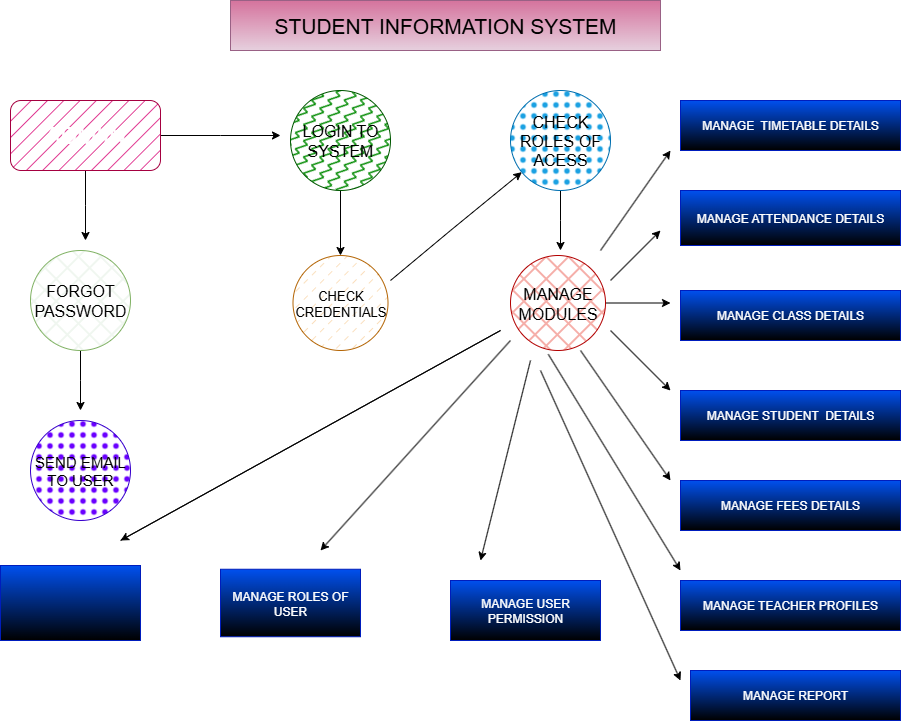

The diagram above was exported from draw.io. Its source (the exported page's mxGraphModel, read from the mxfile embedded in the PNG):
<mxGraphModel dx="2130" dy="703" grid="1" gridSize="10" guides="1" tooltips="1" connect="1" arrows="1" fold="1" page="1" pageScale="1" pageWidth="827" pageHeight="1169" math="0" shadow="0">
  <root>
    <mxCell id="0" />
    <mxCell id="1" parent="0" />
    <mxCell id="JmmdX2Hd6POXiMArBh2e-3" value="&lt;font style=&quot;font-size: 21px;&quot;&gt;STUDENT INFORMATION SYSTEM&lt;/font&gt;" style="rounded=0;whiteSpace=wrap;html=1;fillColor=#e6d0de;strokeColor=#996185;gradientColor=#d5739d;gradientDirection=north;" vertex="1" parent="1">
      <mxGeometry x="150" y="20" width="430" height="50" as="geometry" />
    </mxCell>
    <mxCell id="JmmdX2Hd6POXiMArBh2e-25" style="edgeStyle=orthogonalEdgeStyle;rounded=0;orthogonalLoop=1;jettySize=auto;html=1;exitX=1;exitY=0.5;exitDx=0;exitDy=0;" edge="1" parent="1" source="JmmdX2Hd6POXiMArBh2e-5">
      <mxGeometry relative="1" as="geometry">
        <mxPoint x="200" y="155" as="targetPoint" />
      </mxGeometry>
    </mxCell>
    <mxCell id="JmmdX2Hd6POXiMArBh2e-29" style="edgeStyle=orthogonalEdgeStyle;rounded=0;orthogonalLoop=1;jettySize=auto;html=1;" edge="1" parent="1" source="JmmdX2Hd6POXiMArBh2e-5">
      <mxGeometry relative="1" as="geometry">
        <mxPoint x="5" y="260" as="targetPoint" />
      </mxGeometry>
    </mxCell>
    <mxCell id="JmmdX2Hd6POXiMArBh2e-5" value="&lt;font style=&quot;font-size: 23px;&quot;&gt;ADMIIN&lt;/font&gt;" style="rounded=1;whiteSpace=wrap;html=1;fillColor=#d80073;strokeColor=#A50040;fontColor=light-dark(#FFFFFF,#FFFFFF);fillStyle=hatch;" vertex="1" parent="1">
      <mxGeometry x="-70" y="120" width="150" height="70" as="geometry" />
    </mxCell>
    <mxCell id="JmmdX2Hd6POXiMArBh2e-28" style="edgeStyle=orthogonalEdgeStyle;rounded=0;orthogonalLoop=1;jettySize=auto;html=1;entryX=0.5;entryY=0;entryDx=0;entryDy=0;" edge="1" parent="1" source="JmmdX2Hd6POXiMArBh2e-6" target="JmmdX2Hd6POXiMArBh2e-10">
      <mxGeometry relative="1" as="geometry" />
    </mxCell>
    <mxCell id="JmmdX2Hd6POXiMArBh2e-6" value="&lt;font style=&quot;font-size: 16px; color: light-dark(rgb(0, 0, 0), rgb(255, 255, 255));&quot;&gt;LOGIN TO SYSTEM&lt;/font&gt;" style="ellipse;whiteSpace=wrap;html=1;aspect=fixed;fillStyle=zigzag-line;fillColor=#008A00;strokeColor=#005700;fontColor=#ffffff;" vertex="1" parent="1">
      <mxGeometry x="210" y="110" width="100" height="100" as="geometry" />
    </mxCell>
    <mxCell id="JmmdX2Hd6POXiMArBh2e-27" style="edgeStyle=orthogonalEdgeStyle;rounded=0;orthogonalLoop=1;jettySize=auto;html=1;" edge="1" parent="1" source="JmmdX2Hd6POXiMArBh2e-7">
      <mxGeometry relative="1" as="geometry">
        <mxPoint x="480" y="270" as="targetPoint" />
      </mxGeometry>
    </mxCell>
    <mxCell id="JmmdX2Hd6POXiMArBh2e-7" value="&lt;font style=&quot;font-size: 16px; color: light-dark(rgb(0, 0, 0), rgb(255, 255, 255));&quot;&gt;CHECK ROLES OF ACESS&lt;/font&gt;" style="ellipse;whiteSpace=wrap;html=1;aspect=fixed;fillColor=#1ba1e2;strokeColor=#006EAF;fontColor=#ffffff;fillStyle=dots;" vertex="1" parent="1">
      <mxGeometry x="430" y="110" width="100" height="100" as="geometry" />
    </mxCell>
    <mxCell id="JmmdX2Hd6POXiMArBh2e-8" value="MANAGE&amp;nbsp; TIMETABLE DETAILS" style="rounded=0;whiteSpace=wrap;html=1;fillColor=#0050ef;fontColor=#ffffff;strokeColor=#001DBC;gradientColor=default;" vertex="1" parent="1">
      <mxGeometry x="600" y="120" width="220" height="50" as="geometry" />
    </mxCell>
    <mxCell id="JmmdX2Hd6POXiMArBh2e-30" style="edgeStyle=orthogonalEdgeStyle;rounded=0;orthogonalLoop=1;jettySize=auto;html=1;" edge="1" parent="1" source="JmmdX2Hd6POXiMArBh2e-9">
      <mxGeometry relative="1" as="geometry">
        <mxPoint y="430" as="targetPoint" />
      </mxGeometry>
    </mxCell>
    <mxCell id="JmmdX2Hd6POXiMArBh2e-9" value="&lt;font style=&quot;font-size: 16px;&quot;&gt;FORGOT PASSWORD&lt;/font&gt;" style="ellipse;whiteSpace=wrap;html=1;aspect=fixed;fillColor=#d5e8d4;strokeColor=#82b366;fillStyle=cross-hatch;" vertex="1" parent="1">
      <mxGeometry x="-50" y="270" width="100" height="100" as="geometry" />
    </mxCell>
    <mxCell id="JmmdX2Hd6POXiMArBh2e-10" value="&lt;font style=&quot;font-size: 13px;&quot;&gt;CHECK CREDENTIALS&lt;/font&gt;" style="ellipse;whiteSpace=wrap;html=1;aspect=fixed;fillColor=#fad7ac;strokeColor=#b46504;fillStyle=dashed;" vertex="1" parent="1">
      <mxGeometry x="212.5" y="275" width="95" height="95" as="geometry" />
    </mxCell>
    <mxCell id="JmmdX2Hd6POXiMArBh2e-36" style="edgeStyle=orthogonalEdgeStyle;rounded=0;orthogonalLoop=1;jettySize=auto;html=1;" edge="1" parent="1" source="JmmdX2Hd6POXiMArBh2e-11">
      <mxGeometry relative="1" as="geometry">
        <mxPoint x="590" y="322.5" as="targetPoint" />
      </mxGeometry>
    </mxCell>
    <mxCell id="JmmdX2Hd6POXiMArBh2e-11" value="&lt;font style=&quot;color: light-dark(rgb(0, 0, 0), rgb(255, 255, 255)); font-size: 16px;&quot;&gt;MANAGE MODULES&lt;/font&gt;" style="ellipse;whiteSpace=wrap;html=1;aspect=fixed;fillStyle=cross-hatch;fillColor=#e51400;strokeColor=#B20000;gradientDirection=west;fontColor=#ffffff;" vertex="1" parent="1">
      <mxGeometry x="430" y="275" width="95" height="95" as="geometry" />
    </mxCell>
    <mxCell id="JmmdX2Hd6POXiMArBh2e-12" value="&lt;font style=&quot;font-size: 15px; color: light-dark(rgb(0, 0, 0), rgb(255, 255, 255));&quot;&gt;SEND EMAIL TO USER&lt;/font&gt;" style="ellipse;whiteSpace=wrap;html=1;aspect=fixed;fillColor=#6a00ff;fontColor=#ffffff;strokeColor=#3700CC;fillStyle=dots;" vertex="1" parent="1">
      <mxGeometry x="-50" y="440" width="100" height="100" as="geometry" />
    </mxCell>
    <mxCell id="JmmdX2Hd6POXiMArBh2e-14" value="MANAGE ATTENDANCE DETAILS" style="rounded=0;whiteSpace=wrap;html=1;fillColor=#0050ef;fontColor=#ffffff;strokeColor=#001DBC;gradientColor=default;" vertex="1" parent="1">
      <mxGeometry x="600" y="210" width="220" height="55" as="geometry" />
    </mxCell>
    <mxCell id="JmmdX2Hd6POXiMArBh2e-15" value="MANAGE CLASS DETAILS" style="rounded=0;whiteSpace=wrap;html=1;fillColor=#0050ef;fontColor=#ffffff;strokeColor=#001DBC;gradientColor=default;" vertex="1" parent="1">
      <mxGeometry x="600" y="310" width="220" height="50" as="geometry" />
    </mxCell>
    <mxCell id="JmmdX2Hd6POXiMArBh2e-16" value="MANAGE STUDENT&amp;nbsp; DETAILS" style="rounded=0;whiteSpace=wrap;html=1;fillColor=#0050ef;fontColor=#ffffff;strokeColor=#001DBC;gradientColor=default;" vertex="1" parent="1">
      <mxGeometry x="600" y="410" width="220" height="50" as="geometry" />
    </mxCell>
    <mxCell id="JmmdX2Hd6POXiMArBh2e-17" value="MANAGE FEES DETAILS" style="rounded=0;whiteSpace=wrap;html=1;fillColor=#0050ef;fontColor=#ffffff;strokeColor=#001DBC;gradientColor=default;" vertex="1" parent="1">
      <mxGeometry x="600" y="500" width="220" height="50" as="geometry" />
    </mxCell>
    <mxCell id="JmmdX2Hd6POXiMArBh2e-18" value="MANAGE TEACHER PROFILES" style="rounded=0;whiteSpace=wrap;html=1;fillColor=#0050ef;fontColor=#ffffff;strokeColor=#001DBC;gradientColor=default;" vertex="1" parent="1">
      <mxGeometry x="600" y="600" width="220" height="50" as="geometry" />
    </mxCell>
    <mxCell id="JmmdX2Hd6POXiMArBh2e-19" value="MANAGE REPORT" style="rounded=0;whiteSpace=wrap;html=1;fillColor=#0050ef;fontColor=#ffffff;strokeColor=#001DBC;gradientColor=default;" vertex="1" parent="1">
      <mxGeometry x="610" y="690" width="210" height="50" as="geometry" />
    </mxCell>
    <mxCell id="JmmdX2Hd6POXiMArBh2e-22" value="" style="rounded=0;whiteSpace=wrap;html=1;fillColor=#0050ef;fontColor=#ffffff;strokeColor=#001DBC;gradientColor=default;" vertex="1" parent="1">
      <mxGeometry x="-80" y="585" width="140" height="75" as="geometry" />
    </mxCell>
    <mxCell id="JmmdX2Hd6POXiMArBh2e-23" value="MANAGE ROLES OF USER" style="rounded=0;whiteSpace=wrap;html=1;fillColor=#0050ef;fontColor=#ffffff;strokeColor=#001DBC;gradientColor=default;" vertex="1" parent="1">
      <mxGeometry x="140" y="588.75" width="140" height="67.5" as="geometry" />
    </mxCell>
    <mxCell id="JmmdX2Hd6POXiMArBh2e-24" value="MANAGE USER PERMISSION" style="rounded=0;whiteSpace=wrap;html=1;fillColor=#0050ef;fontColor=#ffffff;strokeColor=#001DBC;gradientColor=default;" vertex="1" parent="1">
      <mxGeometry x="370" y="600" width="150" height="60" as="geometry" />
    </mxCell>
    <mxCell id="JmmdX2Hd6POXiMArBh2e-31" value="" style="endArrow=classic;html=1;rounded=0;" edge="1" parent="1" target="JmmdX2Hd6POXiMArBh2e-7">
      <mxGeometry width="50" height="50" relative="1" as="geometry">
        <mxPoint x="310" y="300" as="sourcePoint" />
        <mxPoint x="420" y="350" as="targetPoint" />
        <Array as="points">
          <mxPoint x="370" y="250" />
        </Array>
      </mxGeometry>
    </mxCell>
    <mxCell id="JmmdX2Hd6POXiMArBh2e-34" value="" style="endArrow=classic;html=1;rounded=0;" edge="1" parent="1">
      <mxGeometry width="50" height="50" relative="1" as="geometry">
        <mxPoint x="520" y="270" as="sourcePoint" />
        <mxPoint x="590" y="170" as="targetPoint" />
      </mxGeometry>
    </mxCell>
    <mxCell id="JmmdX2Hd6POXiMArBh2e-35" value="" style="endArrow=classic;html=1;rounded=0;" edge="1" parent="1">
      <mxGeometry width="50" height="50" relative="1" as="geometry">
        <mxPoint x="530" y="300" as="sourcePoint" />
        <mxPoint x="580" y="250" as="targetPoint" />
      </mxGeometry>
    </mxCell>
    <mxCell id="JmmdX2Hd6POXiMArBh2e-37" value="" style="endArrow=classic;html=1;rounded=0;" edge="1" parent="1">
      <mxGeometry width="50" height="50" relative="1" as="geometry">
        <mxPoint x="530" y="350" as="sourcePoint" />
        <mxPoint x="590" y="410" as="targetPoint" />
      </mxGeometry>
    </mxCell>
    <mxCell id="JmmdX2Hd6POXiMArBh2e-39" value="" style="endArrow=classic;html=1;rounded=0;exitX=0.737;exitY=1;exitDx=0;exitDy=0;exitPerimeter=0;" edge="1" parent="1" source="JmmdX2Hd6POXiMArBh2e-11">
      <mxGeometry width="50" height="50" relative="1" as="geometry">
        <mxPoint x="380" y="420" as="sourcePoint" />
        <mxPoint x="590" y="500" as="targetPoint" />
      </mxGeometry>
    </mxCell>
    <mxCell id="JmmdX2Hd6POXiMArBh2e-40" value="" style="endArrow=classic;html=1;rounded=0;exitX=0.398;exitY=1.04;exitDx=0;exitDy=0;exitPerimeter=0;" edge="1" parent="1" source="JmmdX2Hd6POXiMArBh2e-11">
      <mxGeometry width="50" height="50" relative="1" as="geometry">
        <mxPoint x="380" y="420" as="sourcePoint" />
        <mxPoint x="600" y="590" as="targetPoint" />
      </mxGeometry>
    </mxCell>
    <mxCell id="JmmdX2Hd6POXiMArBh2e-41" value="" style="endArrow=classic;html=1;rounded=0;" edge="1" parent="1">
      <mxGeometry width="50" height="50" relative="1" as="geometry">
        <mxPoint x="450" y="380" as="sourcePoint" />
        <mxPoint x="400" y="580" as="targetPoint" />
      </mxGeometry>
    </mxCell>
    <mxCell id="JmmdX2Hd6POXiMArBh2e-42" value="" style="endArrow=classic;html=1;rounded=0;" edge="1" parent="1">
      <mxGeometry width="50" height="50" relative="1" as="geometry">
        <mxPoint x="430" y="360" as="sourcePoint" />
        <mxPoint x="240" y="570" as="targetPoint" />
      </mxGeometry>
    </mxCell>
    <mxCell id="JmmdX2Hd6POXiMArBh2e-43" value="" style="endArrow=classic;html=1;rounded=0;" edge="1" parent="1">
      <mxGeometry width="50" height="50" relative="1" as="geometry">
        <mxPoint x="40" y="560" as="sourcePoint" />
        <mxPoint x="40" y="560" as="targetPoint" />
        <Array as="points">
          <mxPoint x="420" y="350" />
        </Array>
      </mxGeometry>
    </mxCell>
    <mxCell id="JmmdX2Hd6POXiMArBh2e-45" value="" style="endArrow=classic;html=1;rounded=0;" edge="1" parent="1">
      <mxGeometry width="50" height="50" relative="1" as="geometry">
        <mxPoint x="460" y="390" as="sourcePoint" />
        <mxPoint x="600" y="700" as="targetPoint" />
      </mxGeometry>
    </mxCell>
  </root>
</mxGraphModel>